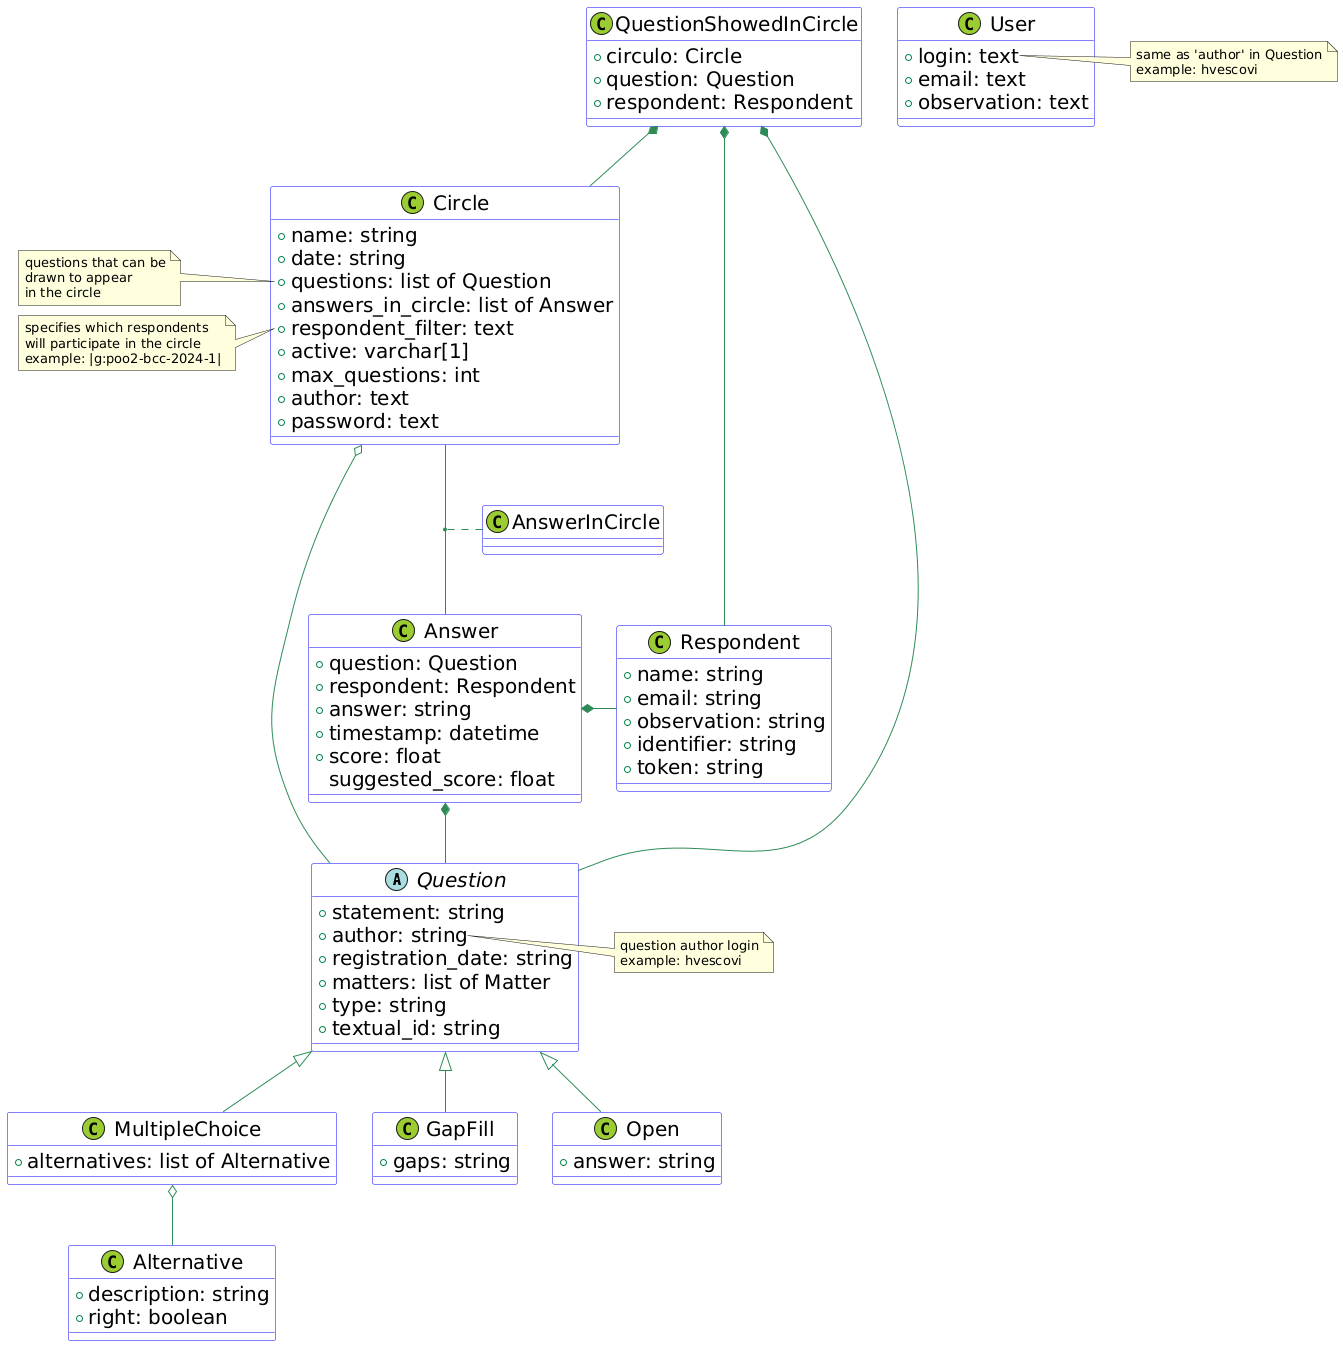

The diagram above was rendered by PlantUML. Its source (embedded in the PNG):
@startuml
skinparam class {
BackgroundColor White
ArrowColor SeaGreen
BorderColor Blue
BackgroundColor<<Not implemented>> Wheat
BorderColor<<Not implemented>> Tomato
BackgroundColor<<Implemented But Unused>> LightGray
BorderColor<<Implemented But Unused>> Blue
}
skinparam stereotypeCBackgroundColor YellowGreen
skinparam stereotypeCBackgroundColor<< Missing >> DimGray

<style>
class {
  FontSize 20
}
</style>

abstract class Question {
  +statement: string
  +author: string
  +registration_date: string
  +matters: list of Matter
  +type: string
  +textual_id: string
}

note right of Question::author
question author login
example: hvescovi
end note

class Alternative {
  +description: string
  +right: boolean
}

class MultipleChoice {
  +alternatives: list of Alternative
}

class GapFill {
  +gaps: string
}

class Open {
  +answer: string
}

class Respondent {
  +name: string
  +email: string
  +observation: string
  +identifier: string
  +token: string
}

/'
note right of Respondent::observation
Example of group notation,
to be searched for by like in
query: |g:301-3022|
represents student of
class 301 of 2022
end note
'/

class Answer {
  +question: Question
  +respondent: Respondent
  +answer: string
  +timestamp: datetime
  +score: float
  suggested_score: float
}

class Circle {
  +name: string
  +date: string
  +questions: list of Question
  +answers_in_circle: list of Answer
  +respondent_filter: text
  +active: varchar[1]
  +max_questions: int
  +author: text
  +password: text
}
note left of Circle::questions
questions that can be
drawn to appear
in the circle
end note

note left of Circle::respondent_filter
specifies which respondents
will participate in the circle
example: |g:poo2-bcc-2024-1|
end note

class QuestionShowedInCircle {
  +circulo: Circle
  +question: Question
  +respondent: Respondent
}

class User {
  +login: text
  +email: text
  +observation: text
}

note right of User::login
same as 'author' in Question
example: hvescovi
end note

' RELATIONSHIPS

Question <|-- MultipleChoice
Question <|-- GapFill
Question <|-- Open
MultipleChoice o-- Alternative

Answer *- Respondent
Answer *-- Question
(Circle,Answer) .. AnswerInCircle

QuestionShowedInCircle *- Question
QuestionShowedInCircle *-- Circle
QuestionShowedInCircle *- Respondent
Circle o- Question

/'
Dwelling <|-down- Apartment: Inheritance
Dwelling <|-down- Commune: Inheritance
Dwelling <|-down- House: Inheritance
Dwelling "1" *-up- "many" Window: Composition
Dwelling "1" *-up- "many" Door: Composition
'/
@enduml